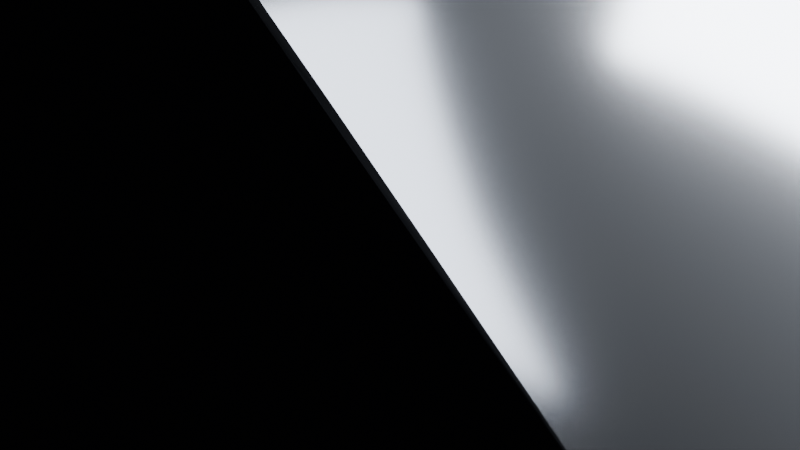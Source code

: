 # Source: chronos.blend  (saved by Blender 5.3.31; exported with 4.5.12 LTS)
import bpy
from mathutils import Matrix  # noqa: F401  (used for matrix-valued properties, if any)

bpy.ops.wm.read_factory_settings(use_empty=True)
scene = bpy.context.scene
scene.name = 'Scene'

# ---- collections
col_collection = bpy.data.collections.new('Collection'); scene.collection.children.link(col_collection)

# ---- materials (node trees are filled in below, after node groups)
mat_mat_brushedtitanium = bpy.data.materials.new('Mat_BrushedTitanium')
mat_mat_obsidiantable = bpy.data.materials.new('Mat_ObsidianTable')
mat_mat_engravedrecess = bpy.data.materials.new('Mat_EngravedRecess')

# ---- material node trees
mat_mat_brushedtitanium.use_nodes = True; mat_mat_brushedtitanium.node_tree.nodes.clear()
_N = mat_mat_brushedtitanium.node_tree.nodes; _L = mat_mat_brushedtitanium.node_tree.links
n0 = _N.new('ShaderNodeBsdfPrincipled'); n0.name = 'Principled BSDF'; n0.location = (-200, 100)
n0.inputs[0].default_value = (0.16, 0.17, 0.19, 1.0)
n0.inputs[1].default_value = 0.94
n0.inputs[2].default_value = 0.18
n0.inputs[10].default_value = 0.005
n0.inputs[27].default_value = (0.0, 0.0, 0.0, 1.0)
n1 = _N.new('ShaderNodeOutputMaterial'); n1.name = 'Material Output'; n1.location = (200, 100)
_L.new(n0.outputs[0], n1.inputs[0])
n1.is_active_output = True
mat_mat_obsidiantable.use_nodes = True; mat_mat_obsidiantable.node_tree.nodes.clear()
_N = mat_mat_obsidiantable.node_tree.nodes; _L = mat_mat_obsidiantable.node_tree.links
n0 = _N.new('ShaderNodeBsdfPrincipled'); n0.name = 'Principled BSDF'; n0.location = (-200, 100)
n0.inputs[0].default_value = (0.015, 0.015, 0.018, 1.0)
n0.inputs[1].default_value = 0.25
n0.inputs[2].default_value = 0.08
n0.inputs[10].default_value = 0.005
n0.inputs[27].default_value = (0.0, 0.0, 0.0, 1.0)
n1 = _N.new('ShaderNodeOutputMaterial'); n1.name = 'Material Output'; n1.location = (200, 100)
_L.new(n0.outputs[0], n1.inputs[0])
n1.is_active_output = True
mat_mat_engravedrecess.use_nodes = True; mat_mat_engravedrecess.node_tree.nodes.clear()
_N = mat_mat_engravedrecess.node_tree.nodes; _L = mat_mat_engravedrecess.node_tree.links
n0 = _N.new('ShaderNodeBsdfPrincipled'); n0.name = 'Principled BSDF'; n0.location = (-200, 100)
n0.inputs[0].default_value = (0.75, 0.76, 0.8, 1.0)
n0.inputs[1].default_value = 0.85
n0.inputs[2].default_value = 0.2
n0.inputs[10].default_value = 0.005
n0.inputs[27].default_value = (0.8, 0.82, 0.9, 1.0)
n0.inputs[28].default_value = 0.25
n1 = _N.new('ShaderNodeOutputMaterial'); n1.name = 'Material Output'; n1.location = (200, 100)
_L.new(n0.outputs[0], n1.inputs[0])
n1.is_active_output = True

# ---- world
world_world = bpy.data.worlds.new('World'); scene.world = world_world
world_world.use_nodes = True; world_world.node_tree.nodes.clear()
_N = world_world.node_tree.nodes; _L = world_world.node_tree.links
n0 = _N.new('ShaderNodeOutputWorld'); n0.name = 'World Output'; n0.location = (200, 100)
n1 = _N.new('ShaderNodeBackground'); n1.name = 'Background'; n1.location = (-200, 100)
n1.inputs[0].default_value = (0.0018, 0.0018, 0.0025, 1.0)
n1.inputs[1].default_value = 0.5
_L.new(n1.outputs[0], n0.inputs[0])
n0.is_active_output = True
world_world.color = (0.05088, 0.05088, 0.05088)
world_world.sun_shadow_jitter_overblur = 0.0

# ---- cameras
cam_cam_hero_3_4 = bpy.data.cameras.new('Cam_Hero_3_4')
cam_cam_hero_3_4.clip_start = 0.05
cam_cam_hero_3_4.clip_end = 50.0
cam_cam_hero_3_4.lens = 40.0
cam_cam_macro_filigree = bpy.data.cameras.new('Cam_Macro_Filigree')
cam_cam_macro_filigree.clip_start = 0.05
cam_cam_macro_filigree.clip_end = 50.0
cam_cam_macro_filigree.lens = 95.0
cam_cam_interior_engraving = bpy.data.cameras.new('Cam_Interior_Engraving')
cam_cam_interior_engraving.clip_start = 0.05
cam_cam_interior_engraving.clip_end = 50.0
cam_cam_interior_engraving.lens = 55.0

# ---- lights
light_light_keyrim = bpy.data.lights.new('Light_KeyRim', 'AREA')
light_light_keyrim.color = (0.95, 0.98, 1.0)
light_light_keyrim.energy = 3400.0
light_light_keyrim.size = 2.4
light_light_keyrim.size_y = 0.28
light_light_fillrim = bpy.data.lights.new('Light_FillRim', 'AREA')
light_light_fillrim.color = (0.88, 0.92, 1.0)
light_light_fillrim.energy = 2200.0
light_light_fillrim.size = 2.4
light_light_fillrim.size_y = 0.4
light_light_topstrip = bpy.data.lights.new('Light_TopStrip', 'AREA')
light_light_topstrip.energy = 1100.0
light_light_topstrip.size = 2.8
light_light_topstrip.size_y = 0.22
light_light_innerbore = bpy.data.lights.new('Light_InnerBore', 'POINT')
light_light_innerbore.energy = 850.0
light_light_innerbore.shadow_soft_size = 0.2
light_light_studiosoftbox = bpy.data.lights.new('Light_StudioSoftbox', 'AREA')
light_light_studiosoftbox.color = (0.92, 0.95, 1.0)
light_light_studiosoftbox.energy = 800.0
light_light_studiosoftbox.size = 4.0
light_light_studiosoftbox.size_y = 3.0

# ---- meshes
me_chronos_titaniumchassis = bpy.data.meshes.new('Chronos_TitaniumChassis')
me_chronos_titaniumchassis.from_pydata([(0.78, 0.0, -0.252), (0.78, 0.0, 0.252), (1.02, 0.0, -0.28), (1.02, 0.0, 0.28), (0.765, 0.1522, -0.266), (0.765, 0.1522, 0.266), (1.023, 0.2036, -0.2956), (1.023, 0.2036, 0.2956), (0.7206, 0.2985, -0.2796), (0.7206, 0.2985, 0.2796), (0.9848, 0.4079, -0.3106), (0.9848, 0.4079, 0.3106), (0.6485, 0.4333, -0.292), (0.6485, 0.4333, 0.292), (0.9035, 0.6037, -0.3244), (0.9035, 0.6037, 0.3244), (0.5515, 0.5515, -0.3029), (0.5515, 0.5515, 0.3029), (0.7812, 0.7812, -0.3366), (0.7812, 0.7812, 0.3366), (0.4333, 0.6485, -0.3119), (0.4333, 0.6485, 0.3119), (0.6221, 0.9311, -0.3465), (0.6221, 0.9311, 0.3465), (0.2985, 0.7206, -0.3185), (0.2985, 0.7206, 0.3185), (0.4328, 1.045, -0.3539), (0.4328, 1.045, 0.3539), (0.1522, 0.765, -0.3226), (0.1522, 0.765, 0.3226), (0.222, 1.116, -0.3585), (0.222, 1.116, 0.3585), (4.776e-17, 0.78, -0.324), (4.776e-17, 0.78, 0.324), (6.98e-17, 1.12, -0.36), (6.98e-17, 1.12, 0.36), (-0.1522, 0.765, -0.3226), (-0.1522, 0.765, 0.3226), (-0.222, 1.116, -0.3585), (-0.222, 1.116, 0.3585), (-0.2985, 0.7206, -0.3185), (-0.2985, 0.7206, 0.3185), (-0.4328, 1.045, -0.3539), (-0.4328, 1.045, 0.3539), (-0.4333, 0.6485, -0.3119), (-0.4333, 0.6485, 0.3119), (-0.6221, 0.9311, -0.3465), (-0.6221, 0.9311, 0.3465), (-0.5515, 0.5515, -0.3029), (-0.5515, 0.5515, 0.3029), (-0.7812, 0.7812, -0.3366), (-0.7812, 0.7812, 0.3366), (-0.6485, 0.4333, -0.292), (-0.6485, 0.4333, 0.292), (-0.9035, 0.6037, -0.3244), (-0.9035, 0.6037, 0.3244), (-0.7206, 0.2985, -0.2796), (-0.7206, 0.2985, 0.2796), (-0.9848, 0.4079, -0.3106), (-0.9848, 0.4079, 0.3106), (-0.765, 0.1522, -0.266), (-0.765, 0.1522, 0.266), (-1.023, 0.2036, -0.2956), (-1.023, 0.2036, 0.2956), (-0.78, 9.552e-17, -0.252), (-0.78, 9.552e-17, 0.252), (-1.02, 1.249e-16, -0.28), (-1.02, 1.249e-16, 0.28), (-0.765, -0.1522, -0.238), (-0.765, -0.1522, 0.238), (-0.9774, -0.1944, -0.2644), (-0.9774, -0.1944, 0.2644), (-0.7206, -0.2985, -0.2244), (-0.7206, -0.2985, 0.2244), (-0.8999, -0.3728, -0.2494), (-0.8999, -0.3728, 0.2494), (-0.6485, -0.4333, -0.212), (-0.6485, -0.4333, 0.212), (-0.7927, -0.5296, -0.2356), (-0.7927, -0.5296, 0.2356), (-0.5515, -0.5515, -0.2011), (-0.5515, -0.5515, 0.2011), (-0.6612, -0.6612, -0.2234), (-0.6612, -0.6612, 0.2234), (-0.4333, -0.6485, -0.1921), (-0.4333, -0.6485, 0.1921), (-0.5112, -0.7651, -0.2135), (-0.5112, -0.7651, 0.2135), (-0.2985, -0.7206, -0.1855), (-0.2985, -0.7206, 0.1855), (-0.3479, -0.8399, -0.2061), (-0.3479, -0.8399, 0.2061), (-0.1522, -0.765, -0.1814), (-0.1522, -0.765, 0.1814), (-0.176, -0.885, -0.2015), (-0.176, -0.885, 0.2015), (-1.433e-16, -0.78, -0.18), (-1.433e-16, -0.78, 0.18), (-1.653e-16, -0.9, -0.2), (-1.653e-16, -0.9, 0.2), (0.1522, -0.765, -0.1814), (0.1522, -0.765, 0.1814), (0.176, -0.885, -0.2015), (0.176, -0.885, 0.2015), (0.2985, -0.7206, -0.1855), (0.2985, -0.7206, 0.1855), (0.3479, -0.8399, -0.2061), (0.3479, -0.8399, 0.2061), (0.4333, -0.6485, -0.1921), (0.4333, -0.6485, 0.1921), (0.5112, -0.7651, -0.2135), (0.5112, -0.7651, 0.2135), (0.5515, -0.5515, -0.2011), (0.5515, -0.5515, 0.2011), (0.6612, -0.6612, -0.2234), (0.6612, -0.6612, 0.2234), (0.6485, -0.4333, -0.212), (0.6485, -0.4333, 0.212), (0.7927, -0.5296, -0.2356), (0.7927, -0.5296, 0.2356), (0.7206, -0.2985, -0.2244), (0.7206, -0.2985, 0.2244), (0.8999, -0.3728, -0.2494), (0.8999, -0.3728, 0.2494), (0.765, -0.1522, -0.238), (0.765, -0.1522, 0.238), (0.9774, -0.1944, -0.2644), (0.9774, -0.1944, 0.2644), (0.3511, 1.16, 0.1454), (0.2984, 1.145, 0.1236), (0.1454, 1.16, 0.3511), (0.1236, 1.145, 0.2984), (-0.1454, 1.16, 0.3511), (-0.1236, 1.145, 0.2984), (-0.3511, 1.16, 0.1454), (-0.2984, 1.145, 0.1236), (-0.3511, 1.16, -0.1454), (-0.2984, 1.145, -0.1236), (-0.1454, 1.16, -0.3511), (-0.1236, 1.145, -0.2984), (0.1454, 1.16, -0.3511), (0.1236, 1.145, -0.2984), (0.3511, 1.16, -0.1454), (0.2984, 1.145, -0.1236)], [], [(0, 1, 5, 4), (2, 6, 7, 3), (0, 4, 6, 2), (1, 3, 7, 5), (4, 5, 9, 8), (6, 10, 11, 7), (4, 8, 10, 6), (5, 7, 11, 9), (8, 9, 13, 12), (10, 14, 15, 11), (8, 12, 14, 10), (9, 11, 15, 13), (12, 13, 17, 16), (14, 18, 19, 15), (12, 16, 18, 14), (13, 15, 19, 17), (16, 17, 21, 20), (18, 22, 23, 19), (16, 20, 22, 18), (17, 19, 23, 21), (20, 21, 25, 24), (22, 26, 27, 23), (20, 24, 26, 22), (21, 23, 27, 25), (24, 25, 29, 28), (26, 30, 31, 27), (24, 28, 30, 26), (25, 27, 31, 29), (28, 29, 33, 32), (30, 34, 35, 31), (28, 32, 34, 30), (29, 31, 35, 33), (32, 33, 37, 36), (34, 38, 39, 35), (32, 36, 38, 34), (33, 35, 39, 37), (36, 37, 41, 40), (38, 42, 43, 39), (36, 40, 42, 38), (37, 39, 43, 41), (40, 41, 45, 44), (42, 46, 47, 43), (40, 44, 46, 42), (41, 43, 47, 45), (44, 45, 49, 48), (46, 50, 51, 47), (44, 48, 50, 46), (45, 47, 51, 49), (48, 49, 53, 52), (50, 54, 55, 51), (48, 52, 54, 50), (49, 51, 55, 53), (52, 53, 57, 56), (54, 58, 59, 55), (52, 56, 58, 54), (53, 55, 59, 57), (56, 57, 61, 60), (58, 62, 63, 59), (56, 60, 62, 58), (57, 59, 63, 61), (60, 61, 65, 64), (62, 66, 67, 63), (60, 64, 66, 62), (61, 63, 67, 65), (64, 65, 69, 68), (66, 70, 71, 67), (64, 68, 70, 66), (65, 67, 71, 69), (68, 69, 73, 72), (70, 74, 75, 71), (68, 72, 74, 70), (69, 71, 75, 73), (72, 73, 77, 76), (74, 78, 79, 75), (72, 76, 78, 74), (73, 75, 79, 77), (76, 77, 81, 80), (78, 82, 83, 79), (76, 80, 82, 78), (77, 79, 83, 81), (80, 81, 85, 84), (82, 86, 87, 83), (80, 84, 86, 82), (81, 83, 87, 85), (84, 85, 89, 88), (86, 90, 91, 87), (84, 88, 90, 86), (85, 87, 91, 89), (88, 89, 93, 92), (90, 94, 95, 91), (88, 92, 94, 90), (89, 91, 95, 93), (92, 93, 97, 96), (94, 98, 99, 95), (92, 96, 98, 94), (93, 95, 99, 97), (96, 97, 101, 100), (98, 102, 103, 99), (96, 100, 102, 98), (97, 99, 103, 101), (100, 101, 105, 104), (102, 106, 107, 103), (100, 104, 106, 102), (101, 103, 107, 105), (104, 105, 109, 108), (106, 110, 111, 107), (104, 108, 110, 106), (105, 107, 111, 109), (108, 109, 113, 112), (110, 114, 115, 111), (108, 112, 114, 110), (109, 111, 115, 113), (112, 113, 117, 116), (114, 118, 119, 115), (112, 116, 118, 114), (113, 115, 119, 117), (116, 117, 121, 120), (118, 122, 123, 119), (116, 120, 122, 118), (117, 119, 123, 121), (120, 121, 125, 124), (122, 126, 127, 123), (120, 124, 126, 122), (121, 123, 127, 125), (124, 125, 1, 0), (126, 2, 3, 127), (124, 0, 2, 126), (125, 127, 3, 1), (128, 129, 131, 130), (130, 131, 133, 132), (132, 133, 135, 134), (134, 135, 137, 136), (136, 137, 139, 138), (138, 139, 141, 140), (140, 141, 143, 142), (142, 143, 129, 128)])
me_chronos_titaniumchassis.polygons.foreach_set('use_smooth', [True] * 136)
me_chronos_titaniumchassis.materials.append(mat_mat_brushedtitanium)
me_chronos_titaniumchassis.update()
me_chronos_obsidiantable = bpy.data.meshes.new('Chronos_ObsidianTable')
me_chronos_obsidiantable.from_pydata([(0.2949, 1.144, 0.1222), (0.1222, 1.144, 0.2949), (-0.1222, 1.144, 0.2949), (-0.2949, 1.144, 0.1222), (-0.2949, 1.144, -0.1222), (-0.1222, 1.144, -0.2949), (0.1222, 1.144, -0.2949), (0.2949, 1.144, -0.1222)], [], [(0, 7, 6, 5, 4, 3, 2, 1)])
me_chronos_obsidiantable.polygons.foreach_set('use_smooth', [True] * 1)
me_chronos_obsidiantable.materials.append(mat_mat_obsidiantable)
me_chronos_obsidiantable.update()
me_chronos_astrolabedial = bpy.data.meshes.new('Chronos_AstrolabeDial')
me_chronos_astrolabedial.from_pydata([(0.285, 1.146, 0.0), (0.266, 1.146, 0.0), (0.2795, 1.146, 0.0556), (0.2609, 1.146, 0.05189), (0.2633, 1.146, 0.1091), (0.2458, 1.146, 0.1018), (0.237, 1.146, 0.1583), (0.2212, 1.146, 0.1478), (0.2015, 1.146, 0.2015), (0.1881, 1.146, 0.1881), (0.1583, 1.146, 0.237), (0.1478, 1.146, 0.2212), (0.1091, 1.146, 0.2633), (0.1018, 1.146, 0.2458), (0.0556, 1.146, 0.2795), (0.05189, 1.146, 0.2609), (1.745e-17, 1.146, 0.285), (1.629e-17, 1.146, 0.266), (-0.0556, 1.146, 0.2795), (-0.05189, 1.146, 0.2609), (-0.1091, 1.146, 0.2633), (-0.1018, 1.146, 0.2458), (-0.1583, 1.146, 0.237), (-0.1478, 1.146, 0.2212), (-0.2015, 1.146, 0.2015), (-0.1881, 1.146, 0.1881), (-0.237, 1.146, 0.1583), (-0.2212, 1.146, 0.1478), (-0.2633, 1.146, 0.1091), (-0.2458, 1.146, 0.1018), (-0.2795, 1.146, 0.0556), (-0.2609, 1.146, 0.05189), (-0.285, 1.146, 3.49e-17), (-0.266, 1.146, 3.258e-17), (-0.2795, 1.146, -0.0556), (-0.2609, 1.146, -0.05189), (-0.2633, 1.146, -0.1091), (-0.2458, 1.146, -0.1018), (-0.237, 1.146, -0.1583), (-0.2212, 1.146, -0.1478), (-0.2015, 1.146, -0.2015), (-0.1881, 1.146, -0.1881), (-0.1583, 1.146, -0.237), (-0.1478, 1.146, -0.2212), (-0.1091, 1.146, -0.2633), (-0.1018, 1.146, -0.2458), (-0.0556, 1.146, -0.2795), (-0.05189, 1.146, -0.2609), (-5.235e-17, 1.146, -0.285), (-4.886e-17, 1.146, -0.266), (0.0556, 1.146, -0.2795), (0.05189, 1.146, -0.2609), (0.1091, 1.146, -0.2633), (0.1018, 1.146, -0.2458), (0.1583, 1.146, -0.237), (0.1478, 1.146, -0.2212), (0.2015, 1.146, -0.2015), (0.1881, 1.146, -0.1881), (0.237, 1.146, -0.1583), (0.2212, 1.146, -0.1478), (0.2633, 1.146, -0.1091), (0.2458, 1.146, -0.1018), (0.2795, 1.146, -0.0556), (0.2609, 1.146, -0.05189), (0.2849, 1.146, -0.008549), (0.3039, 1.146, -0.009119), (0.3039, 1.146, 0.009119), (0.2849, 1.146, 0.008549), (0.2665, 1.146, 0.1011), (0.2842, 1.146, 0.1079), (0.2772, 1.146, 0.1247), (0.2599, 1.146, 0.1169), (0.2075, 1.146, 0.1954), (0.2213, 1.146, 0.2084), (0.2084, 1.146, 0.2213), (0.1954, 1.146, 0.2075), (0.1169, 1.146, 0.2599), (0.1247, 1.146, 0.2772), (0.1079, 1.146, 0.2842), (0.1011, 1.146, 0.2665), (0.008549, 1.146, 0.2849), (0.009119, 1.146, 0.3039), (-0.009119, 1.146, 0.3039), (-0.008549, 1.146, 0.2849), (-0.1011, 1.146, 0.2665), (-0.1079, 1.146, 0.2842), (-0.1247, 1.146, 0.2772), (-0.1169, 1.146, 0.2599), (-0.1954, 1.146, 0.2075), (-0.2084, 1.146, 0.2213), (-0.2213, 1.146, 0.2084), (-0.2075, 1.146, 0.1954), (-0.2599, 1.146, 0.1169), (-0.2772, 1.146, 0.1247), (-0.2842, 1.146, 0.1079), (-0.2665, 1.146, 0.1011), (-0.2849, 1.146, 0.008549), (-0.3039, 1.146, 0.009119), (-0.3039, 1.146, -0.009119), (-0.2849, 1.146, -0.008549), (-0.2665, 1.146, -0.1011), (-0.2842, 1.146, -0.1079), (-0.2772, 1.146, -0.1247), (-0.2599, 1.146, -0.1169), (-0.2075, 1.146, -0.1954), (-0.2213, 1.146, -0.2084), (-0.2084, 1.146, -0.2213), (-0.1954, 1.146, -0.2075), (-0.1169, 1.146, -0.2599), (-0.1247, 1.146, -0.2772), (-0.1079, 1.146, -0.2842), (-0.1011, 1.146, -0.2665), (-0.008549, 1.146, -0.2849), (-0.009119, 1.146, -0.3039), (0.009119, 1.146, -0.3039), (0.008549, 1.146, -0.2849), (0.1011, 1.146, -0.2665), (0.1079, 1.146, -0.2842), (0.1247, 1.146, -0.2772), (0.1169, 1.146, -0.2599), (0.1954, 1.146, -0.2075), (0.2084, 1.146, -0.2213), (0.2213, 1.146, -0.2084), (0.2075, 1.146, -0.1954), (0.2599, 1.146, -0.1169), (0.2772, 1.146, -0.1247), (0.2842, 1.146, -0.1079), (0.2665, 1.146, -0.1011), (0.0, 1.148, 0.0), (0.171, 1.148, 0.0), (0.06319, 1.148, 0.02618), (0.1209, 1.148, 0.1209), (0.02618, 1.148, 0.06319), (1.047e-17, 1.148, 0.171), (-0.02618, 1.148, 0.06319), (-0.1209, 1.148, 0.1209), (-0.06319, 1.148, 0.02618), (-0.171, 1.148, 2.094e-17), (-0.06319, 1.148, -0.02618), (-0.1209, 1.148, -0.1209), (-0.02618, 1.148, -0.06319), (-3.141e-17, 1.148, -0.171), (0.02618, 1.148, -0.06319), (0.1209, 1.148, -0.1209), (0.06319, 1.148, -0.02618)], [], [(0, 1, 3, 2), (2, 3, 5, 4), (4, 5, 7, 6), (6, 7, 9, 8), (8, 9, 11, 10), (10, 11, 13, 12), (12, 13, 15, 14), (14, 15, 17, 16), (16, 17, 19, 18), (18, 19, 21, 20), (20, 21, 23, 22), (22, 23, 25, 24), (24, 25, 27, 26), (26, 27, 29, 28), (28, 29, 31, 30), (30, 31, 33, 32), (32, 33, 35, 34), (34, 35, 37, 36), (36, 37, 39, 38), (38, 39, 41, 40), (40, 41, 43, 42), (42, 43, 45, 44), (44, 45, 47, 46), (46, 47, 49, 48), (48, 49, 51, 50), (50, 51, 53, 52), (52, 53, 55, 54), (54, 55, 57, 56), (56, 57, 59, 58), (58, 59, 61, 60), (60, 61, 63, 62), (62, 63, 1, 0), (64, 65, 66, 67), (68, 71, 70, 69), (72, 73, 74, 75), (76, 77, 78, 79), (80, 81, 82, 83), (84, 85, 86, 87), (88, 89, 90, 91), (92, 95, 94, 93), (96, 97, 98, 99), (100, 103, 102, 101), (104, 105, 106, 107), (108, 109, 110, 111), (112, 113, 114, 115), (116, 117, 118, 119), (120, 121, 122, 123), (124, 127, 126, 125), (128, 130, 129), (128, 131, 130), (128, 132, 131), (128, 133, 132), (128, 134, 133), (128, 135, 134), (128, 136, 135), (128, 137, 136), (128, 138, 137), (128, 139, 138), (128, 140, 139), (128, 141, 140), (128, 142, 141), (128, 143, 142), (128, 144, 143), (128, 129, 144)])
me_chronos_astrolabedial.polygons.foreach_set('use_smooth', [True] * 64)
me_chronos_astrolabedial.materials.append(mat_mat_engravedrecess)
me_chronos_astrolabedial.update()

# ---- objects
ob_light_keyrim = bpy.data.objects.new('Light_KeyRim', light_light_keyrim)
ob_light_fillrim = bpy.data.objects.new('Light_FillRim', light_light_fillrim)
ob_light_topstrip = bpy.data.objects.new('Light_TopStrip', light_light_topstrip)
ob_cam_hero_3_4 = bpy.data.objects.new('Cam_Hero_3_4', cam_cam_hero_3_4)
ob_cam_macro_filigree = bpy.data.objects.new('Cam_Macro_Filigree', cam_cam_macro_filigree)
ob_cam_interior_engraving = bpy.data.objects.new('Cam_Interior_Engraving', cam_cam_interior_engraving)
ob_light_innerbore = bpy.data.objects.new('Light_InnerBore', light_light_innerbore)
ob_light_studiosoftbox = bpy.data.objects.new('Light_StudioSoftbox', light_light_studiosoftbox)
ob_chronos_titaniumchassis = bpy.data.objects.new('Chronos_TitaniumChassis', me_chronos_titaniumchassis)
ob_chronos_obsidiantable = bpy.data.objects.new('Chronos_ObsidianTable', me_chronos_obsidiantable)
ob_chronos_astrolabedial = bpy.data.objects.new('Chronos_AstrolabeDial', me_chronos_astrolabedial)
ob_chronos_root = bpy.data.objects.new('Chronos_Root', None)

# ---- transforms, parenting, visibility, modifiers, constraints
ob_light_keyrim.location = (2.2, 0.8, 3.2)
ob_light_keyrim.rotation_euler = (0.7854, -0.4363, 2.269)
ob_light_fillrim.location = (-2.8, -0.5, 1.8)
ob_light_fillrim.rotation_euler = (-0.5236, 0.6109, -0.8727)
ob_light_topstrip.location = (0.8, -0.6, 3.8)
ob_light_topstrip.rotation_euler = (0.5236, 0.0, 0.0)
ob_cam_hero_3_4.location = (0.2, -5.4, 0.5)
ob_cam_hero_3_4.rotation_euler = (1.082, 0.0, 0.6981)
_c = ob_cam_hero_3_4.constraints.new('TRACK_TO'); _c.name = 'Track To'
ob_cam_macro_filigree.location = (0.85, -2.2, 1.25)
ob_cam_macro_filigree.rotation_euler = (1.134, 0.0, 0.5585)
_c = ob_cam_macro_filigree.constraints.new('TRACK_TO'); _c.name = 'Track To'
ob_cam_interior_engraving.location = (-0.25, -2.7, 0.3)
ob_cam_interior_engraving.rotation_euler = (1.187, 0.0, 0.0)
_c = ob_cam_interior_engraving.constraints.new('TRACK_TO'); _c.name = 'Track To'
ob_light_innerbore.location = (-0.2223, 0.08005, 0.402)
ob_light_studiosoftbox.location = (-3.0, -3.0, 1.5)
ob_chronos_titaniumchassis.parent = ob_chronos_root
ob_chronos_titaniumchassis.location = (0.0, 0.0, 0.0)
_m = ob_chronos_titaniumchassis.modifiers.new('WeightedNormal', 'WEIGHTED_NORMAL')
_m.keep_sharp = True
ob_chronos_obsidiantable.parent = ob_chronos_root
ob_chronos_obsidiantable.location = (0.0, 0.0, 0.0)
_m = ob_chronos_obsidiantable.modifiers.new('WeightedNormal', 'WEIGHTED_NORMAL')
_m.keep_sharp = True
ob_chronos_astrolabedial.parent = ob_chronos_root
ob_chronos_astrolabedial.location = (0.0, 0.0, 0.0)
_m = ob_chronos_astrolabedial.modifiers.new('WeightedNormal', 'WEIGHTED_NORMAL')
_m.keep_sharp = True
ob_chronos_root.location = (0.0, 0.0, 0.0)
ob_chronos_root.rotation_euler = (-0.9076, 0.384, -0.4887)

# ---- collection membership
col_collection.objects.link(ob_light_keyrim)
col_collection.objects.link(ob_light_fillrim)
col_collection.objects.link(ob_light_topstrip)
col_collection.objects.link(ob_cam_hero_3_4)
col_collection.objects.link(ob_cam_macro_filigree)
col_collection.objects.link(ob_cam_interior_engraving)
col_collection.objects.link(ob_light_innerbore)
col_collection.objects.link(ob_light_studiosoftbox)
col_collection.objects.link(ob_chronos_titaniumchassis)
col_collection.objects.link(ob_chronos_obsidiantable)
col_collection.objects.link(ob_chronos_astrolabedial)
col_collection.objects.link(ob_chronos_root)

# ---- scene / render settings (as saved in the file)
scene.camera = ob_cam_macro_filigree
scene.frame_start = 1; scene.frame_end = 250; scene.frame_set(39)
scene.render.engine = 'CYCLES'
scene.render.bake_bias = 0.0
scene.render.bake_samples = 0
scene.render.compositor_device = 'GPU'
scene.cycles.samples = 64
scene.eevee.use_volume_custom_range = False
scene.eevee.fast_gi_thickness_near = 0.1
scene.eevee.fast_gi_thickness_far = 0.0
scene.eevee.ray_tracing_options.screen_trace_thickness = 0.1
bpy.context.view_layer.update()
